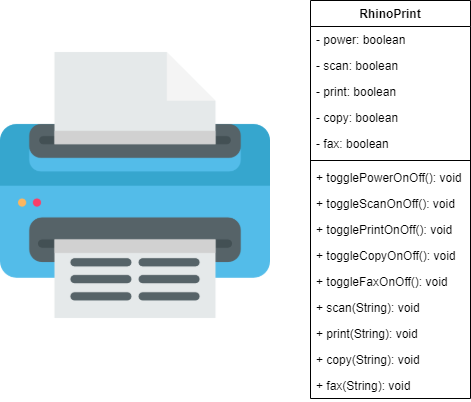

The diagram above was exported from draw.io. Its source (the exported page's mxGraphModel, read from the mxfile embedded in the PNG):
<mxGraphModel dx="868" dy="433" grid="1" gridSize="10" guides="1" tooltips="1" connect="1" arrows="1" fold="1" page="1" pageScale="1" pageWidth="850" pageHeight="1100" math="0" shadow="0">
  <root>
    <mxCell id="0" />
    <mxCell id="1" parent="0" />
    <mxCell id="DKhr-ApeIxKDZuDGuWWG-1" value="" style="shape=image;verticalLabelPosition=bottom;labelBackgroundColor=#ffffff;verticalAlign=top;aspect=fixed;imageAspect=0;image=data:image/png,(base64 omitted: 14900 chars);" parent="1" vertex="1">
      <mxGeometry x="30" y="110" width="270" height="270" as="geometry" />
    </mxCell>
    <mxCell id="DKhr-ApeIxKDZuDGuWWG-2" value="RhinoPrint" style="swimlane;fontStyle=1;align=center;verticalAlign=top;childLayout=stackLayout;horizontal=1;startSize=26;horizontalStack=0;resizeParent=1;resizeParentMax=0;resizeLast=0;collapsible=1;marginBottom=0;" parent="1" vertex="1">
      <mxGeometry x="340" y="60" width="160" height="398" as="geometry" />
    </mxCell>
    <mxCell id="DKhr-ApeIxKDZuDGuWWG-3" value="- power: boolean" style="text;strokeColor=none;fillColor=none;align=left;verticalAlign=top;spacingLeft=4;spacingRight=4;overflow=hidden;rotatable=0;points=[[0,0.5],[1,0.5]];portConstraint=eastwest;" parent="DKhr-ApeIxKDZuDGuWWG-2" vertex="1">
      <mxGeometry y="26" width="160" height="26" as="geometry" />
    </mxCell>
    <mxCell id="f3y1zIbZGevIv2jR2G3y-1" value="- scan: boolean" style="text;strokeColor=none;fillColor=none;align=left;verticalAlign=top;spacingLeft=4;spacingRight=4;overflow=hidden;rotatable=0;points=[[0,0.5],[1,0.5]];portConstraint=eastwest;" vertex="1" parent="DKhr-ApeIxKDZuDGuWWG-2">
      <mxGeometry y="52" width="160" height="26" as="geometry" />
    </mxCell>
    <mxCell id="f3y1zIbZGevIv2jR2G3y-4" value="- print: boolean" style="text;strokeColor=none;fillColor=none;align=left;verticalAlign=top;spacingLeft=4;spacingRight=4;overflow=hidden;rotatable=0;points=[[0,0.5],[1,0.5]];portConstraint=eastwest;" vertex="1" parent="DKhr-ApeIxKDZuDGuWWG-2">
      <mxGeometry y="78" width="160" height="26" as="geometry" />
    </mxCell>
    <mxCell id="f3y1zIbZGevIv2jR2G3y-7" value="- copy: boolean" style="text;strokeColor=none;fillColor=none;align=left;verticalAlign=top;spacingLeft=4;spacingRight=4;overflow=hidden;rotatable=0;points=[[0,0.5],[1,0.5]];portConstraint=eastwest;" vertex="1" parent="DKhr-ApeIxKDZuDGuWWG-2">
      <mxGeometry y="104" width="160" height="26" as="geometry" />
    </mxCell>
    <mxCell id="f3y1zIbZGevIv2jR2G3y-10" value="- fax: boolean" style="text;strokeColor=none;fillColor=none;align=left;verticalAlign=top;spacingLeft=4;spacingRight=4;overflow=hidden;rotatable=0;points=[[0,0.5],[1,0.5]];portConstraint=eastwest;" vertex="1" parent="DKhr-ApeIxKDZuDGuWWG-2">
      <mxGeometry y="130" width="160" height="26" as="geometry" />
    </mxCell>
    <mxCell id="DKhr-ApeIxKDZuDGuWWG-4" value="" style="line;strokeWidth=1;fillColor=none;align=left;verticalAlign=middle;spacingTop=-1;spacingLeft=3;spacingRight=3;rotatable=0;labelPosition=right;points=[];portConstraint=eastwest;" parent="DKhr-ApeIxKDZuDGuWWG-2" vertex="1">
      <mxGeometry y="156" width="160" height="8" as="geometry" />
    </mxCell>
    <mxCell id="DKhr-ApeIxKDZuDGuWWG-5" value="+ togglePowerOnOff(): void" style="text;strokeColor=none;fillColor=none;align=left;verticalAlign=top;spacingLeft=4;spacingRight=4;overflow=hidden;rotatable=0;points=[[0,0.5],[1,0.5]];portConstraint=eastwest;" parent="DKhr-ApeIxKDZuDGuWWG-2" vertex="1">
      <mxGeometry y="164" width="160" height="26" as="geometry" />
    </mxCell>
    <mxCell id="f3y1zIbZGevIv2jR2G3y-3" value="+ toggleScanOnOff(): void" style="text;strokeColor=none;fillColor=none;align=left;verticalAlign=top;spacingLeft=4;spacingRight=4;overflow=hidden;rotatable=0;points=[[0,0.5],[1,0.5]];portConstraint=eastwest;" vertex="1" parent="DKhr-ApeIxKDZuDGuWWG-2">
      <mxGeometry y="190" width="160" height="26" as="geometry" />
    </mxCell>
    <mxCell id="f3y1zIbZGevIv2jR2G3y-6" value="+ togglePrintOnOff(): void" style="text;strokeColor=none;fillColor=none;align=left;verticalAlign=top;spacingLeft=4;spacingRight=4;overflow=hidden;rotatable=0;points=[[0,0.5],[1,0.5]];portConstraint=eastwest;" vertex="1" parent="DKhr-ApeIxKDZuDGuWWG-2">
      <mxGeometry y="216" width="160" height="26" as="geometry" />
    </mxCell>
    <mxCell id="f3y1zIbZGevIv2jR2G3y-8" value="+ toggleCopyOnOff(): void" style="text;strokeColor=none;fillColor=none;align=left;verticalAlign=top;spacingLeft=4;spacingRight=4;overflow=hidden;rotatable=0;points=[[0,0.5],[1,0.5]];portConstraint=eastwest;" vertex="1" parent="DKhr-ApeIxKDZuDGuWWG-2">
      <mxGeometry y="242" width="160" height="26" as="geometry" />
    </mxCell>
    <mxCell id="f3y1zIbZGevIv2jR2G3y-11" value="+ toggleFaxOnOff(): void" style="text;strokeColor=none;fillColor=none;align=left;verticalAlign=top;spacingLeft=4;spacingRight=4;overflow=hidden;rotatable=0;points=[[0,0.5],[1,0.5]];portConstraint=eastwest;" vertex="1" parent="DKhr-ApeIxKDZuDGuWWG-2">
      <mxGeometry y="268" width="160" height="26" as="geometry" />
    </mxCell>
    <mxCell id="f3y1zIbZGevIv2jR2G3y-2" value="+ scan(String): void" style="text;strokeColor=none;fillColor=none;align=left;verticalAlign=top;spacingLeft=4;spacingRight=4;overflow=hidden;rotatable=0;points=[[0,0.5],[1,0.5]];portConstraint=eastwest;" vertex="1" parent="DKhr-ApeIxKDZuDGuWWG-2">
      <mxGeometry y="294" width="160" height="26" as="geometry" />
    </mxCell>
    <mxCell id="f3y1zIbZGevIv2jR2G3y-5" value="+ print(String): void" style="text;strokeColor=none;fillColor=none;align=left;verticalAlign=top;spacingLeft=4;spacingRight=4;overflow=hidden;rotatable=0;points=[[0,0.5],[1,0.5]];portConstraint=eastwest;" vertex="1" parent="DKhr-ApeIxKDZuDGuWWG-2">
      <mxGeometry y="320" width="160" height="26" as="geometry" />
    </mxCell>
    <mxCell id="f3y1zIbZGevIv2jR2G3y-9" value="+ copy(String): void" style="text;strokeColor=none;fillColor=none;align=left;verticalAlign=top;spacingLeft=4;spacingRight=4;overflow=hidden;rotatable=0;points=[[0,0.5],[1,0.5]];portConstraint=eastwest;" vertex="1" parent="DKhr-ApeIxKDZuDGuWWG-2">
      <mxGeometry y="346" width="160" height="26" as="geometry" />
    </mxCell>
    <mxCell id="f3y1zIbZGevIv2jR2G3y-12" value="+ fax(String): void" style="text;strokeColor=none;fillColor=none;align=left;verticalAlign=top;spacingLeft=4;spacingRight=4;overflow=hidden;rotatable=0;points=[[0,0.5],[1,0.5]];portConstraint=eastwest;" vertex="1" parent="DKhr-ApeIxKDZuDGuWWG-2">
      <mxGeometry y="372" width="160" height="26" as="geometry" />
    </mxCell>
  </root>
</mxGraphModel>